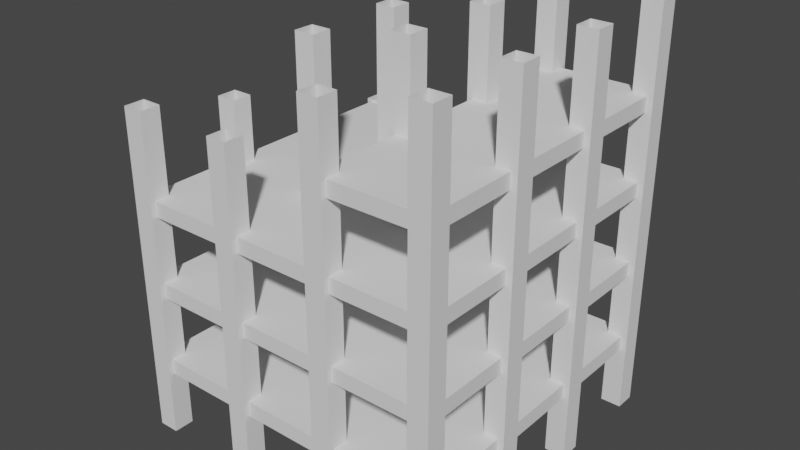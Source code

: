 # Source: building2.blend  (saved by Blender 3.6.13; exported with 4.5.12 LTS)
import bpy
from mathutils import Matrix  # noqa: F401  (used for matrix-valued properties, if any)

bpy.ops.wm.read_factory_settings(use_empty=True)
scene = bpy.context.scene
scene.name = 'Scene'

# ---- collections
col_collection = bpy.data.collections.new('Collection'); scene.collection.children.link(col_collection)

# ---- world
world_world = bpy.data.worlds.new('World'); scene.world = world_world
world_world.use_nodes = True; world_world.node_tree.nodes.clear()
_N = world_world.node_tree.nodes; _L = world_world.node_tree.links
n0 = _N.new('ShaderNodeOutputWorld'); n0.name = 'World Output'; n0.location = (300, 300)
n1 = _N.new('ShaderNodeBackground'); n1.name = 'Background'; n1.location = (10, 300)
n1.inputs[0].default_value = (0.05088, 0.05088, 0.05088, 1.0)
_L.new(n1.outputs[0], n0.inputs[0])
n0.is_active_output = True
world_world.color = (0.05088, 0.05088, 0.05088)
world_world.use_sun_shadow = False
world_world.sun_shadow_jitter_overblur = 0.0

# ---- meshes
me_cube_001 = bpy.data.meshes.new('Cube.001')
me_cube_001.from_pydata([(0.0, 2.0, 32.0), (0.0, 0.0, 0.0), (0.0, 2.0, 0.0), (2.0, 2.0, 0.0), (2.0, 0.0, 0.0), (10.0, 0.0, 0.0), (10.0, 2.0, 0.0), (12.0, 2.0, 0.0), (12.0, 0.0, 0.0), (20.0, 0.0, 0.0), (20.0, 2.0, 0.0), (22.0, 2.0, 0.0), (22.0, 0.0, 0.0), (0.0, 10.0, 0.0), (0.0, 12.0, 0.0), (2.0, 12.0, 0.0), (2.0, 10.0, 0.0), (10.0, 10.0, 0.0), (10.0, 12.0, 0.0), (12.0, 12.0, 0.0), (12.0, 10.0, 0.0), (20.0, 10.0, 0.0), (20.0, 12.0, 0.0), (22.0, 12.0, 0.0), (22.0, 10.0, 0.0), (0.0, 20.0, 0.0), (0.0, 22.0, 0.0), (2.0, 22.0, 0.0), (2.0, 20.0, 0.0), (0.0, 20.0, 24.0), (0.0, 22.0, 24.0), (2.0, 20.0, 24.0), (10.0, 20.0, 0.0), (10.0, 22.0, 0.0), (12.0, 22.0, 0.0), (12.0, 20.0, 0.0), (20.0, 20.0, 0.0), (20.0, 22.0, 0.0), (22.0, 22.0, 0.0), (22.0, 20.0, 0.0), (0.0, 30.0, 0.0), (0.0, 32.0, 0.0), (2.0, 32.0, 0.0), (2.0, 30.0, 0.0), (10.0, 30.0, 0.0), (10.0, 32.0, 0.0), (12.0, 32.0, 0.0), (12.0, 30.0, 0.0), (12.0, 30.0, 24.0), (20.0, 30.0, 0.0), (20.0, 32.0, 0.0), (22.0, 32.0, 0.0), (22.0, 30.0, 0.0), (30.0, 0.0, 0.0), (30.0, 2.0, 0.0), (32.0, 2.0, 0.0), (32.0, 0.0, 0.0), (30.0, 10.0, 0.0), (30.0, 12.0, 0.0), (32.0, 12.0, 0.0), (32.0, 10.0, 0.0), (30.0, 20.0, 0.0), (30.0, 22.0, 0.0), (32.0, 22.0, 0.0), (32.0, 20.0, 0.0), (30.0, 30.0, 0.0), (30.0, 32.0, 0.0), (32.0, 32.0, 0.0), (32.0, 30.0, 0.0), (0.5, 0.5, 6.25), (0.5, 0.5, 7.75), (0.5, 31.5, 6.25), (0.5, 31.5, 7.75), (31.4, 0.5, 6.25), (31.4, 0.5, 7.75), (31.4, 31.5, 6.25), (31.4, 31.5, 7.75), (2.0, 32.0, 24.0), (0.0, 30.0, 24.0), (12.0, 32.0, 24.0), (0.5, 0.5, 14.25), (0.5, 0.5, 15.75), (0.5, 31.5, 14.25), (0.5, 31.5, 15.75), (31.4, 0.5, 14.25), (31.4, 0.5, 15.75), (31.4, 31.5, 14.25), (31.4, 31.5, 15.75), (20.0, 10.0, 40.01), (10.0, 30.0, 24.0), (10.0, 32.0, 24.0), (0.5, 0.5, 22.25), (0.5, 0.5, 23.75), (0.5, 31.5, 22.25), (0.5, 31.5, 23.75), (31.4, 0.5, 22.25), (31.4, 0.5, 23.75), (31.4, 31.5, 22.25), (31.4, 31.5, 23.75), (0.0, 0.0, 32.0), (2.0, 2.0, 32.0), (2.0, 0.0, 32.0), (10.0, 2.0, 32.0), (10.0, 0.0, 32.0), (20.0, 0.0, 38.0), (22.0, 2.0, 38.0), (22.0, 0.0, 38.0), (0.0, 10.0, 30.0), (0.0, 12.0, 30.0), (2.0, 10.0, 30.0), (2.0, 12.0, 30.0), (22.0, 12.0, 40.01), (22.0, 10.0, 40.01), (2.0, 22.0, 24.0), (20.0, 22.0, 40.01), (0.0, 32.0, 24.0), (2.0, 30.0, 24.0), (22.0, 32.0, 40.01), (20.49, 0.5, 30.25), (20.49, 0.5, 31.75), (20.49, 31.5, 30.25), (20.49, 31.5, 31.75), (31.4, 0.5, 30.25), (31.4, 0.5, 31.75), (31.4, 31.5, 30.25), (31.4, 31.5, 31.75), (12.0, 2.0, 32.0), (12.0, 0.0, 32.0), (20.0, 2.0, 38.0), (10.0, 10.0, 38.0), (10.0, 12.0, 38.0), (12.0, 10.0, 38.0), (12.0, 12.0, 38.0), (20.0, 12.0, 40.01), (10.0, 20.0, 38.0), (10.0, 22.0, 38.0), (12.0, 20.0, 38.0), (12.0, 22.0, 38.0), (20.0, 20.0, 40.01), (22.0, 20.0, 40.01), (22.0, 22.0, 40.01), (20.0, 30.0, 40.01), (20.0, 32.0, 40.01), (22.0, 30.0, 40.01), (30.0, 0.0, 40.01), (30.0, 2.0, 40.01), (32.0, 0.0, 40.01), (32.0, 2.0, 40.01), (30.0, 10.0, 40.01), (30.0, 12.0, 40.01), (32.0, 12.0, 40.01), (32.0, 10.0, 40.01), (30.0, 20.0, 40.01), (30.0, 22.0, 40.01), (32.0, 20.0, 40.01), (32.0, 22.0, 40.01), (30.0, 30.0, 40.01), (30.0, 32.0, 40.01), (32.0, 30.0, 40.01), (32.0, 32.0, 40.01)], [], [(1, 99, 0, 2), (2, 0, 100, 3), (3, 100, 101, 4), (4, 101, 99, 1), (5, 103, 102, 6), (6, 102, 126, 7), (7, 126, 127, 8), (8, 127, 103, 5), (9, 104, 128, 10), (10, 128, 105, 11), (11, 105, 106, 12), (12, 106, 104, 9), (13, 107, 108, 14), (14, 108, 110, 15), (15, 110, 109, 16), (16, 109, 107, 13), (17, 129, 130, 18), (18, 130, 132, 19), (19, 132, 131, 20), (20, 131, 129, 17), (21, 88, 133, 22), (22, 133, 111, 23), (23, 111, 112, 24), (24, 112, 88, 21), (25, 29, 30, 26), (26, 30, 113, 27), (27, 113, 31, 28), (28, 31, 29, 25), (32, 134, 135, 33), (33, 135, 137, 34), (34, 137, 136, 35), (35, 136, 134, 32), (36, 138, 114, 37), (37, 114, 140, 38), (38, 140, 139, 39), (39, 139, 138, 36), (40, 78, 115, 41), (41, 115, 77, 42), (42, 77, 116, 43), (43, 116, 78, 40), (44, 89, 90, 45), (45, 90, 79, 46), (46, 79, 48, 47), (47, 48, 89, 44), (49, 141, 142, 50), (50, 142, 117, 51), (51, 117, 143, 52), (52, 143, 141, 49), (53, 144, 145, 54), (54, 145, 147, 55), (55, 147, 146, 56), (56, 146, 144, 53), (57, 148, 149, 58), (58, 149, 150, 59), (59, 150, 151, 60), (60, 151, 148, 57), (61, 152, 153, 62), (62, 153, 155, 63), (63, 155, 154, 64), (64, 154, 152, 61), (65, 156, 157, 66), (66, 157, 159, 67), (67, 159, 158, 68), (68, 158, 156, 65), (69, 70, 72, 71), (71, 72, 76, 75), (75, 76, 74, 73), (73, 74, 70, 69), (71, 75, 73, 69), (76, 72, 70, 74), (80, 81, 83, 82), (82, 83, 87, 86), (86, 87, 85, 84), (84, 85, 81, 80), (82, 86, 84, 80), (87, 83, 81, 85), (91, 92, 94, 93), (93, 94, 98, 97), (97, 98, 96, 95), (95, 96, 92, 91), (93, 97, 95, 91), (98, 94, 92, 96), (118, 119, 121, 120), (120, 121, 125, 124), (124, 125, 123, 122), (122, 123, 119, 118), (120, 124, 122, 118), (125, 121, 119, 123)])
_uv = me_cube_001.uv_layers.new(name='UVMap')
_uv.uv.foreach_set('vector', [0.6457, 0.4733, 0.6463, 0.2573, 0.6643, 0.2573, 0.6637, 0.4733, 0.6637, 0.4733, 0.6643, 0.2573, 0.6822, 0.2573, 0.6816, 0.4733, 0.6097, 0.4733, 0.6104, 0.2573, 0.6283, 0.2573, 0.6277, 0.4733, 0.6277, 0.4733, 0.6283, 0.2573, 0.6463, 0.2573, 0.6457, 0.4733, 0.5699, 0.4733, 0.5705, 0.2573, 0.5885, 0.2573, 0.5879, 0.4733, 0.516, 0.4733, 0.5166, 0.2573, 0.5346, 0.2573, 0.534, 0.4733, 0.534, 0.4733, 0.5346, 0.2573, 0.5525, 0.2573, 0.5519, 0.4733, 0.5519, 0.4733, 0.5525, 0.2573, 0.5705, 0.2573, 0.5699, 0.4733, 0.4596, 0.2573, 0.4596, 0.4733, 0.4416, 0.4733, 0.4416, 0.2573, 0.4416, 0.2573, 0.4416, 0.4733, 0.4236, 0.4733, 0.4236, 0.2573, 0.4955, 0.2573, 0.4955, 0.4733, 0.4775, 0.4733, 0.4775, 0.2573, 0.4775, 0.2573, 0.4775, 0.4733, 0.4596, 0.4733, 0.4596, 0.2573, 0.1712, 0.2319, 0.1682, 0.01599, 0.1862, 0.01599, 0.1892, 0.2319, 0.1892, 0.2319, 0.1862, 0.01599, 0.2042, 0.01599, 0.2072, 0.2319, 0.2072, 0.2319, 0.2042, 0.01599, 0.2222, 0.01599, 0.2252, 0.2319, 0.1533, 0.2319, 0.1503, 0.01599, 0.1682, 0.01599, 0.1712, 0.2319, 0.3145, 0.2573, 0.3145, 0.4733, 0.2965, 0.4733, 0.2965, 0.2573, 0.2965, 0.2573, 0.2965, 0.4733, 0.2785, 0.4733, 0.2785, 0.2573, 0.2785, 0.2573, 0.2785, 0.4733, 0.2606, 0.4733, 0.2606, 0.2573, 0.2606, 0.2573, 0.2606, 0.4733, 0.2426, 0.4733, 0.2426, 0.2573, 0.3925, 0.01599, 0.3925, 0.2319, 0.3745, 0.2319, 0.3745, 0.01599, 0.3745, 0.01599, 0.3745, 0.2319, 0.3565, 0.2319, 0.3565, 0.01599, 0.3565, 0.01599, 0.3565, 0.2319, 0.3386, 0.2319, 0.3386, 0.01599, 0.4105, 0.01599, 0.4105, 0.2319, 0.3925, 0.2319, 0.3925, 0.01599, 0.09818, 0.2319, 0.09578, 0.01599, 0.1138, 0.01599, 0.1162, 0.2319, 0.1162, 0.2319, 0.1138, 0.01599, 0.1317, 0.01599, 0.1341, 0.2319, 0.06223, 0.2319, 0.05983, 0.01599, 0.0778, 0.01599, 0.08021, 0.2319, 0.08021, 0.2319, 0.0778, 0.01599, 0.09578, 0.01599, 0.09818, 0.2319, 0.3511, 0.2573, 0.3511, 0.4733, 0.3331, 0.4733, 0.3331, 0.2573, 0.405, 0.2573, 0.405, 0.4733, 0.387, 0.4733, 0.387, 0.2573, 0.387, 0.2573, 0.387, 0.4733, 0.369, 0.4733, 0.369, 0.2573, 0.369, 0.2573, 0.369, 0.4733, 0.3511, 0.4733, 0.3511, 0.2573, 0.557, 0.2319, 0.5577, 0.01599, 0.5756, 0.01599, 0.575, 0.2319, 0.575, 0.2319, 0.5756, 0.01599, 0.5936, 0.01599, 0.593, 0.2319, 0.5211, 0.2319, 0.5217, 0.01599, 0.5397, 0.01599, 0.539, 0.2319, 0.539, 0.2319, 0.5397, 0.01599, 0.5577, 0.01599, 0.557, 0.2319, 0.2634, 0.2319, 0.261, 0.01599, 0.2789, 0.01599, 0.2813, 0.2319, 0.2813, 0.2319, 0.2789, 0.01599, 0.2969, 0.01599, 0.2993, 0.2319, 0.2993, 0.2319, 0.2969, 0.01599, 0.3149, 0.01599, 0.3173, 0.2319, 0.2454, 0.2319, 0.243, 0.01599, 0.261, 0.01599, 0.2634, 0.2319, 0.7025, 0.4733, 0.7015, 0.2573, 0.7194, 0.2573, 0.7204, 0.4733, 0.7204, 0.4733, 0.7194, 0.2573, 0.7374, 0.2573, 0.7384, 0.4733, 0.7384, 0.4733, 0.7374, 0.2573, 0.7554, 0.2573, 0.7564, 0.4733, 0.7564, 0.4733, 0.7554, 0.2573, 0.7734, 0.2573, 0.7744, 0.4733, 0.6246, 0.2319, 0.6252, 0.01599, 0.6432, 0.01599, 0.6426, 0.2319, 0.6426, 0.2319, 0.6432, 0.01599, 0.6612, 0.01599, 0.6606, 0.2319, 0.6606, 0.2319, 0.6612, 0.01599, 0.6792, 0.01599, 0.6785, 0.2319, 0.6066, 0.2319, 0.6073, 0.01599, 0.6252, 0.01599, 0.6246, 0.2319, 0.4831, 0.2319, 0.4837, 0.01599, 0.5017, 0.01599, 0.501, 0.2319, 0.4291, 0.2319, 0.4298, 0.01599, 0.4478, 0.01599, 0.4471, 0.2319, 0.4471, 0.2319, 0.4478, 0.01599, 0.4657, 0.01599, 0.4651, 0.2319, 0.4651, 0.2319, 0.4657, 0.01599, 0.4837, 0.01599, 0.4831, 0.2319, 0.6954, 0.2319, 0.696, 0.01599, 0.714, 0.01599, 0.7133, 0.2319, 0.7133, 0.2319, 0.714, 0.01599, 0.732, 0.01599, 0.7313, 0.2319, 0.7313, 0.2319, 0.732, 0.01599, 0.7499, 0.01599, 0.7493, 0.2319, 0.7493, 0.2319, 0.7499, 0.01599, 0.7679, 0.01599, 0.7673, 0.2319, 0.077, 0.2573, 0.077, 0.4733, 0.05902, 0.4733, 0.05902, 0.2573, 0.1309, 0.2573, 0.1309, 0.4733, 0.1129, 0.4733, 0.1129, 0.2573, 0.1129, 0.2573, 0.1129, 0.4733, 0.09497, 0.4733, 0.09497, 0.2573, 0.09497, 0.2573, 0.09497, 0.4733, 0.077, 0.4733, 0.077, 0.2573, 0.2176, 0.2573, 0.2176, 0.4733, 0.1997, 0.4733, 0.1997, 0.2573, 0.1997, 0.2573, 0.1997, 0.4733, 0.1817, 0.4733, 0.1817, 0.2573, 0.1817, 0.2573, 0.1817, 0.4733, 0.1637, 0.4733, 0.1637, 0.2573, 0.1637, 0.2573, 0.1637, 0.4733, 0.1457, 0.4733, 0.1457, 0.2573, 0.3301, 0.4965, 0.3301, 0.5064, 0.05149, 0.5064, 0.05149, 0.4965, 0.03801, 0.5064, 0.05149, 0.5064, 0.05149, 0.7106, 0.03801, 0.7106, 0.05149, 0.7205, 0.05149, 0.7106, 0.3301, 0.7106, 0.3301, 0.7205, 0.3436, 0.7106, 0.3301, 0.7106, 0.3301, 0.5064, 0.3436, 0.5064, 0.6426, 0.9583, 0.3648, 0.9583, 0.3648, 0.7535, 0.6426, 0.7535, 0.05149, 0.7106, 0.05149, 0.5064, 0.3301, 0.5064, 0.3301, 0.7106, 0.327, 0.9682, 0.3136, 0.9682, 0.3136, 0.7634, 0.327, 0.7634, 0.3136, 0.7535, 0.3136, 0.7634, 0.03584, 0.7634, 0.03584, 0.7535, 0.02236, 0.7634, 0.03584, 0.7634, 0.03584, 0.9682, 0.02236, 0.9682, 0.03584, 0.9781, 0.03584, 0.9682, 0.3136, 0.9682, 0.3136, 0.9781, 0.6486, 0.5059, 0.6486, 0.71, 0.37, 0.71, 0.37, 0.5059, 0.03584, 0.7634, 0.3136, 0.7634, 0.3136, 0.9682, 0.03584, 0.9682, 0.9725, 0.7421, 0.9725, 0.752, 0.6939, 0.752, 0.6939, 0.7421, 0.6804, 0.752, 0.6939, 0.752, 0.6939, 0.9561, 0.6804, 0.9561, 0.6939, 0.966, 0.6939, 0.9561, 0.9725, 0.9561, 0.9725, 0.966, 0.986, 0.9561, 0.9725, 0.9561, 0.9725, 0.752, 0.986, 0.752, 0.9706, 0.5092, 0.9706, 0.7133, 0.692, 0.7133, 0.692, 0.5092, 0.6939, 0.9561, 0.6939, 0.752, 0.9725, 0.752, 0.9725, 0.9561, 0.8319, 0.2715, 0.8454, 0.2715, 0.8454, 0.4763, 0.8319, 0.4763, 0.8454, 0.4862, 0.8454, 0.4763, 0.9434, 0.4763, 0.9434, 0.4862, 0.9569, 0.4763, 0.9434, 0.4763, 0.9434, 0.2715, 0.9569, 0.2715, 0.9434, 0.2616, 0.9434, 0.2715, 0.8454, 0.2715, 0.8454, 0.2616, 0.9537, 0.2212, 0.8556, 0.2207, 0.8577, 0.01587, 0.9557, 0.01641, 0.9434, 0.4763, 0.8454, 0.4763, 0.8454, 0.2715, 0.9434, 0.2715])
me_cube_001.update()

# ---- objects
ob_cube = bpy.data.objects.new('Cube', me_cube_001)

# ---- transforms, parenting, visibility, modifiers, constraints
ob_cube.location = (0.0, 0.0, 0.0)

# ---- collection membership
col_collection.objects.link(ob_cube)

# ---- scene / render settings (as saved in the file)
scene.frame_start = 1; scene.frame_end = 250; scene.frame_set(1)
scene.render.engine = 'BLENDER_EEVEE_NEXT'
scene.cycles.sampling_pattern = 'TABULATED_SOBOL'
scene.cycles.use_light_tree = False
scene.view_settings.view_transform = 'Filmic'
bpy.context.view_layer.update()

# ---- added for rendering (the .blend has no active camera and no usable light): camera, sun
cam_auto = bpy.data.cameras.new('AutoCamera')
cam_auto.lens = 50.0
cam_auto.sensor_width = 36.0
cam_auto.clip_end = 1000.0
ob_auto_camera = bpy.data.objects.new('AutoCamera', cam_auto)
scene.collection.objects.link(ob_auto_camera)
ob_auto_camera.location = (71.8872, -51.0647, 64.7137)
ob_auto_camera.rotation_euler = (1.09748, -7.21219e-08, 0.694738)
scene.camera = ob_auto_camera
light_auto_sun = bpy.data.lights.new('AutoSun', 'SUN')
light_auto_sun.energy = 3.0
light_auto_sun.angle = 0.0523599
ob_auto_sun = bpy.data.objects.new('AutoSun', light_auto_sun)
scene.collection.objects.link(ob_auto_sun)
ob_auto_sun.rotation_euler = (0.872665, 0.174533, 0.523599)
bpy.context.view_layer.update()

